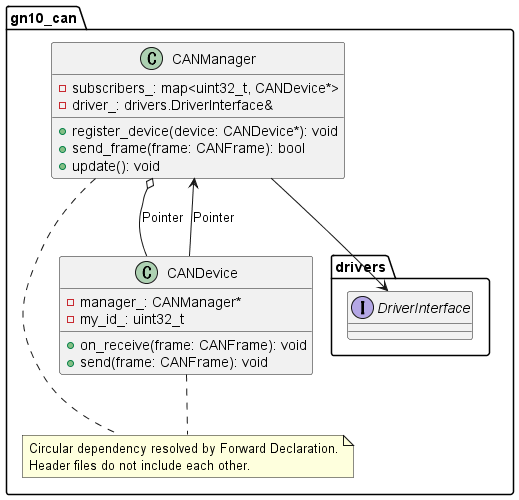

The diagram above was rendered by PlantUML. Its source (embedded in the PNG):
@startuml proposal_04_forward_decl
package gn10_can {
    class CANManager {
        - subscribers_: map<uint32_t, CANDevice*>
        - driver_: drivers.DriverInterface&
        + register_device(device: CANDevice*): void
        + send_frame(frame: CANFrame): bool
        + update(): void
    }

    class CANDevice {
        - manager_: CANManager*
        - my_id_: uint32_t
        + on_receive(frame: CANFrame): void
        + send(frame: CANFrame): void
    }

    namespace drivers {
        interface DriverInterface
    }

    CANManager --> drivers.DriverInterface
    
    CANManager o-- CANDevice : "Pointer"
    CANDevice --> CANManager : "Pointer"

    note "Circular dependency resolved by Forward Declaration.\nHeader files do not include each other." as N1
    CANManager .. N1
    CANDevice .. N1
}
@enduml